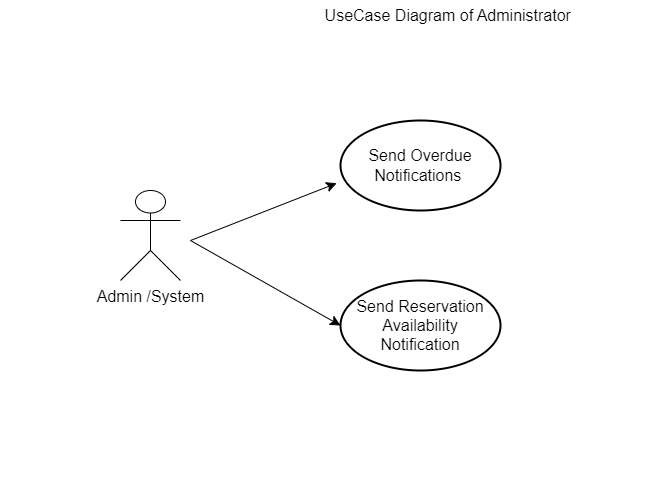

The diagram above was exported from draw.io. Its source (the exported page's mxGraphModel, read from the mxfile embedded in the PNG):
<mxGraphModel dx="2205" dy="639" grid="1" gridSize="10" guides="1" tooltips="1" connect="1" arrows="1" fold="1" page="1" pageScale="1" pageWidth="1100" pageHeight="1700" background="#ffffff" math="0" shadow="0">
  <root>
    <mxCell id="0" />
    <mxCell id="1" parent="0" />
    <mxCell id="c6SXQvDz0y2uqWpndLiy-1" value="Send Overdue Notifications&amp;nbsp;" style="strokeWidth=2;html=1;shape=mxgraph.flowchart.start_1;whiteSpace=wrap;fontSize=16;" vertex="1" parent="1">
      <mxGeometry x="330" y="170" width="160" height="90" as="geometry" />
    </mxCell>
    <mxCell id="c6SXQvDz0y2uqWpndLiy-2" value="Send Reservation Availability Notification" style="strokeWidth=2;html=1;shape=mxgraph.flowchart.start_1;whiteSpace=wrap;fontSize=16;" vertex="1" parent="1">
      <mxGeometry x="330" y="330" width="160" height="90" as="geometry" />
    </mxCell>
    <mxCell id="c6SXQvDz0y2uqWpndLiy-3" value="Admin /System" style="shape=umlActor;verticalLabelPosition=bottom;verticalAlign=top;html=1;outlineConnect=0;fontSize=16;" vertex="1" parent="1">
      <mxGeometry x="110" y="240" width="60" height="90" as="geometry" />
    </mxCell>
    <mxCell id="c6SXQvDz0y2uqWpndLiy-4" value="" style="endArrow=classic;html=1;rounded=0;fontSize=12;startSize=8;endSize=8;curved=1;entryX=-0.024;entryY=0.697;entryDx=0;entryDy=0;entryPerimeter=0;" edge="1" parent="1" target="c6SXQvDz0y2uqWpndLiy-1">
      <mxGeometry width="50" height="50" relative="1" as="geometry">
        <mxPoint x="180" y="290" as="sourcePoint" />
        <mxPoint x="370" y="290" as="targetPoint" />
      </mxGeometry>
    </mxCell>
    <mxCell id="c6SXQvDz0y2uqWpndLiy-5" value="" style="endArrow=classic;html=1;rounded=0;fontSize=12;startSize=8;endSize=8;curved=1;entryX=0;entryY=0.5;entryDx=0;entryDy=0;entryPerimeter=0;" edge="1" parent="1" target="c6SXQvDz0y2uqWpndLiy-2">
      <mxGeometry width="50" height="50" relative="1" as="geometry">
        <mxPoint x="180" y="290" as="sourcePoint" />
        <mxPoint x="370" y="290" as="targetPoint" />
      </mxGeometry>
    </mxCell>
    <mxCell id="c6SXQvDz0y2uqWpndLiy-7" value="&amp;nbsp; &amp;nbsp; &amp;nbsp; &amp;nbsp; &amp;nbsp; &amp;nbsp; &amp;nbsp; &amp;nbsp; &amp;nbsp;&amp;nbsp;" style="text;strokeColor=none;align=center;fillColor=none;html=1;verticalAlign=middle;whiteSpace=wrap;rounded=0;fontSize=16;" vertex="1" parent="1">
      <mxGeometry x="320" y="60" width="60" height="30" as="geometry" />
    </mxCell>
    <mxCell id="c6SXQvDz0y2uqWpndLiy-8" value="&amp;nbsp; &amp;nbsp; &amp;nbsp; &amp;nbsp; &amp;nbsp; &amp;nbsp; &amp;nbsp; &amp;nbsp; &amp;nbsp; &amp;nbsp; &amp;nbsp; &amp;nbsp; &amp;nbsp; &amp;nbsp; &amp;nbsp; &amp;nbsp; &amp;nbsp; &amp;nbsp; &amp;nbsp; &amp;nbsp; &amp;nbsp;&amp;nbsp;" style="text;strokeColor=none;align=center;fillColor=none;html=1;verticalAlign=middle;whiteSpace=wrap;rounded=0;fontSize=16;" vertex="1" parent="1">
      <mxGeometry x="340" y="490" width="60" height="30" as="geometry" />
    </mxCell>
    <mxCell id="c6SXQvDz0y2uqWpndLiy-9" value="&amp;nbsp; &amp;nbsp; &amp;nbsp; &amp;nbsp; &amp;nbsp; &amp;nbsp; &amp;nbsp; &amp;nbsp;" style="text;html=1;strokeColor=none;fillColor=none;align=center;verticalAlign=middle;whiteSpace=wrap;rounded=0;fontSize=16;" vertex="1" parent="1">
      <mxGeometry x="600" y="250" width="60" height="30" as="geometry" />
    </mxCell>
    <mxCell id="c6SXQvDz0y2uqWpndLiy-10" value="&amp;nbsp; &amp;nbsp; &amp;nbsp; &amp;nbsp; &amp;nbsp; &amp;nbsp; &amp;nbsp;" style="text;html=1;strokeColor=none;fillColor=none;align=center;verticalAlign=middle;whiteSpace=wrap;rounded=0;fontSize=16;" vertex="1" parent="1">
      <mxGeometry x="350" y="470" width="60" height="30" as="geometry" />
    </mxCell>
    <mxCell id="c6SXQvDz0y2uqWpndLiy-11" value="&amp;nbsp; &amp;nbsp; &amp;nbsp; &amp;nbsp; &amp;nbsp; &amp;nbsp; &amp;nbsp;&amp;nbsp;" style="text;html=1;strokeColor=none;fillColor=none;align=center;verticalAlign=middle;whiteSpace=wrap;rounded=0;fontSize=16;" vertex="1" parent="1">
      <mxGeometry x="-10" y="250" width="60" height="30" as="geometry" />
    </mxCell>
    <mxCell id="c6SXQvDz0y2uqWpndLiy-12" value="&amp;nbsp; &amp;nbsp; &amp;nbsp; &amp;nbsp; &amp;nbsp; &amp;nbsp; &amp;nbsp; &amp;nbsp; &amp;nbsp; &amp;nbsp;" style="text;html=1;strokeColor=none;fillColor=none;align=center;verticalAlign=middle;whiteSpace=wrap;rounded=0;fontSize=16;" vertex="1" parent="1">
      <mxGeometry x="370" y="470" width="60" height="30" as="geometry" />
    </mxCell>
    <mxCell id="c6SXQvDz0y2uqWpndLiy-13" value="UseCase Diagram of Administrator&amp;nbsp;" style="text;html=1;strokeColor=none;fillColor=none;align=center;verticalAlign=middle;whiteSpace=wrap;rounded=0;fontSize=16;" vertex="1" parent="1">
      <mxGeometry x="290" y="50" width="300" height="30" as="geometry" />
    </mxCell>
  </root>
</mxGraphModel>